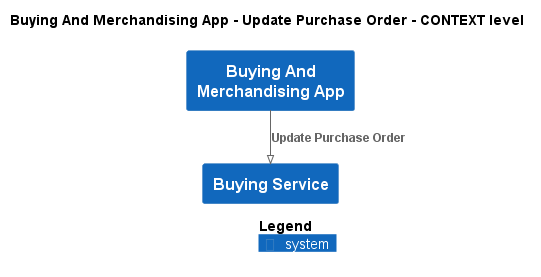

The diagram above was rendered by PlantUML. Its source (embedded in the PNG):
@startuml
!pragma layout smetana
!include ..\..\..\..\.c4s\C4_Context.puml

AddElementTag("state:new", $bgColor=green, $fontColor=#ffffff, $borderColor=green, $shadowing="False")
AddElementTag("state:changed", $bgColor=orange, $fontColor=#ffffff, $borderColor=orange, $shadowing="False")
AddElementTag("state:removed", $bgColor=red, $fontColor=#ffffff, $borderColor=red, $shadowing="False")

AddRelTag("state:new", $textColor=green, $lineColor=green)
AddRelTag("state:changed", $textColor=orange, $lineColor=orange)
AddRelTag("state:removed", $textColor=red, $lineColor=red)

SHOW_PERSON_PORTRAIT()
LAYOUT_TOP_DOWN()

skinparam linetype polyline

title Buying And Merchandising App - Update Purchase Order - CONTEXT level

System(ECommercePlatform.SoftwareSystems.BuyingAndMerchandisingApp, "Buying And Merchandising App", "")
System(ECommercePlatform.SoftwareSystems.BuyingService, "Buying Service", "")

Rel(ECommercePlatform.SoftwareSystems.BuyingAndMerchandisingApp, ECommercePlatform.SoftwareSystems.BuyingService, "Update Purchase Order")


SHOW_LEGEND()
@enduml